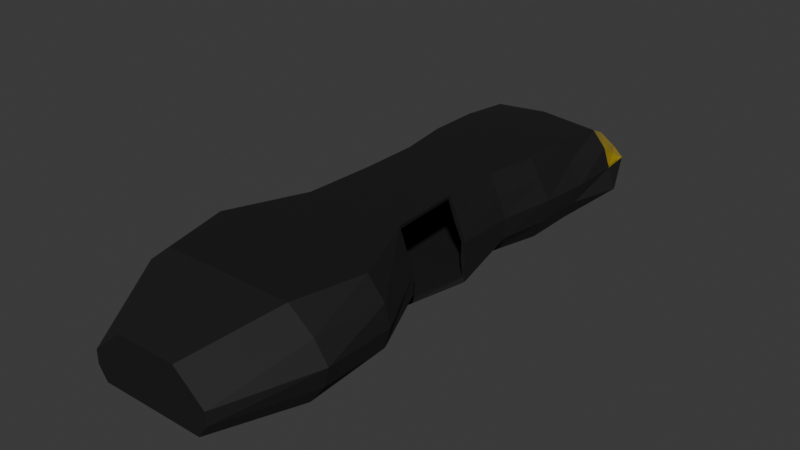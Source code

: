 # Source: SpaceShip.blend  (saved by Blender 4.2.66; exported with 4.5.12 LTS)
import bpy
from mathutils import Matrix  # noqa: F401  (used for matrix-valued properties, if any)

bpy.ops.wm.read_factory_settings(use_empty=True)
scene = bpy.context.scene
scene.name = 'Scene'

# ---- collections
col_collection = bpy.data.collections.new('Collection'); scene.collection.children.link(col_collection)

# ---- materials (node trees are filled in below, after node groups)
mat_base = bpy.data.materials.new('Base')
mat_window = bpy.data.materials.new('Window')

# ---- material node trees
mat_base.use_nodes = True; mat_base.node_tree.nodes.clear()
_N = mat_base.node_tree.nodes; _L = mat_base.node_tree.links
n0 = _N.new('ShaderNodeBsdfPrincipled'); n0.name = 'Principled BSDF'; n0.location = (10, 300)
n0.inputs[0].default_value = (0.04644, 0.04644, 0.04644, 1.0)
n0.inputs[1].default_value = 1.0
n0.inputs[2].default_value = 0.8
n1 = _N.new('ShaderNodeOutputMaterial'); n1.name = 'Material Output'; n1.location = (300, 300)
_L.new(n0.outputs[0], n1.inputs[0])
n1.is_active_output = True
mat_window.use_nodes = True; mat_window.node_tree.nodes.clear()
_N = mat_window.node_tree.nodes; _L = mat_window.node_tree.links
n0 = _N.new('ShaderNodeBsdfPrincipled'); n0.name = 'Principled BSDF'; n0.location = (10, 300)
n0.inputs[0].default_value = (0.8004, 0.5725, 0.0, 1.0)
n0.inputs[2].default_value = 0.0
n0.inputs[4].default_value = 0.5
n1 = _N.new('ShaderNodeOutputMaterial'); n1.name = 'Material Output'; n1.location = (300, 300)
_L.new(n0.outputs[0], n1.inputs[0])
n1.is_active_output = True

# ---- world
world_world = bpy.data.worlds.new('World'); scene.world = world_world
world_world.use_nodes = True; world_world.node_tree.nodes.clear()
_N = world_world.node_tree.nodes; _L = world_world.node_tree.links
n0 = _N.new('ShaderNodeOutputWorld'); n0.name = 'World Output'; n0.location = (300, 300)
n1 = _N.new('ShaderNodeBackground'); n1.name = 'Background'; n1.location = (10, 300)
n1.inputs[0].default_value = (0.05088, 0.05088, 0.05088, 1.0)
_L.new(n1.outputs[0], n0.inputs[0])
n0.is_active_output = True
world_world.color = (0.05088, 0.05088, 0.05088)
world_world.sun_shadow_jitter_overblur = 0.0

# ---- meshes
me_cube_001 = bpy.data.meshes.new('Cube.001')
me_cube_001.from_pydata([(-1.854, -4.0, -1.0), (-1.773, -4.0, 2.0), (-1.052, 3.512, -1.0), (-1.831, 3.282, 1.215), (0.0, 3.512, -1.0), (0.0, 3.282, 1.215), (0.0, -4.0, -1.0), (0.0, -4.0, 2.0), (-2.398, 0.0, -1.0), (-2.077, 0.0, 2.0), (0.0, 0.0, 2.0), (0.0, 0.0, -1.0), (-2.143, 2.141, 1.749), (-2.398, 2.0, -1.0), (0.0, 2.0, 2.0), (0.0, 2.0, -1.0), (-2.398, -2.0, -1.0), (0.0, -2.0, 2.0), (0.0, -2.0, -1.0), (-2.077, -2.0, 2.0), (-2.456, -6.247, -1.0), (-1.773, -6.247, 2.0), (0.0, -6.247, 2.0), (0.0, -6.247, -1.0), (-1.867, -8.945, -1.0), (-1.904, -8.945, 2.0), (0.0, -8.945, 2.0), (0.0, -8.945, -1.0), (-2.9, -11.8, -1.0), (-3.095, -11.8, 2.0), (0.0, -11.8, 2.0), (0.0, -11.8, -1.0), (-3.161, -14.39, -1.0), (-2.486, -14.39, 2.0), (0.0, -14.39, 2.0), (0.0, -14.39, -1.0), (-1.981, -17.42, -1.0), (-1.148, -17.42, 0.9787), (0.0, -17.42, 0.9787), (0.0, -17.42, -1.0), (-2.456, -4.0, 0.5), (-2.456, 4.0, 0.1075), (0.0, 4.0, 0.1075), (-3.0, 0.0, 0.5), (-3.0, 2.0, 0.5), (-2.864, -1.902, 0.5277), (-2.456, -6.247, 0.5), (-2.456, -8.945, 0.5), (-3.931, -11.8, 0.5), (-3.931, -14.39, 0.5), (-2.31, -17.42, -0.01066), (0.0, -17.42, -0.01066), (-2.141, -4.017, 1.281), (-2.115, -6.247, 1.25), (-2.281, 3.598, 0.6552), (0.0, 3.641, 0.6612), (-2.472, 0.04557, 1.226), (-2.745, 2.002, 1.22), (-2.498, -1.972, 1.257), (-2.18, -8.945, 1.25), (-3.73, -11.8, 1.25), (-3.425, -14.39, 1.25), (-1.729, -17.42, 0.484), (0.0, -17.42, 0.484), (-2.269, 3.825, -0.4644), (0.0, 4.108, -0.4463), (-2.802, 0.0, -0.25), (-3.316, 1.963, -0.2682), (-2.802, -2.0, -0.25), (-2.456, -4.0, -0.25), (-2.456, -6.247, -0.25), (0.0, -17.42, -0.5053), (-2.456, -8.945, -0.25), (-3.727, -11.8, -0.25), (-3.727, -14.39, -0.25), (-2.31, -17.42, -0.5053), (1.854, -4.0, -1.0), (1.773, -4.0, 2.0), (1.052, 3.512, -1.0), (1.831, 3.282, 1.215), (2.398, 0.0, -1.0), (2.077, 0.0, 2.0), (2.143, 2.141, 1.749), (2.398, 2.0, -1.0), (2.398, -2.0, -1.0), (2.077, -2.0, 2.0), (2.456, -6.247, -1.0), (1.773, -6.247, 2.0), (1.867, -8.945, -1.0), (1.904, -8.945, 2.0), (2.9, -11.8, -1.0), (3.095, -11.8, 2.0), (3.161, -14.39, -1.0), (2.486, -14.39, 2.0), (1.981, -17.42, -1.0), (1.148, -17.42, 0.9787), (2.456, -4.0, 0.5), (2.456, 4.0, 0.1075), (3.0, 0.0, 0.5), (3.0, 2.0, 0.5), (2.864, -1.902, 0.5277), (2.456, -6.247, 0.5), (2.456, -8.945, 0.5), (3.931, -11.8, 0.5), (3.931, -14.39, 0.5), (2.31, -17.42, -0.01066), (2.141, -4.017, 1.281), (2.115, -6.247, 1.25), (2.281, 3.598, 0.6552), (2.472, 0.04557, 1.226), (2.745, 2.002, 1.22), (2.498, -1.972, 1.257), (2.18, -8.945, 1.25), (3.73, -11.8, 1.25), (3.425, -14.39, 1.25), (1.729, -17.42, 0.484), (2.269, 3.825, -0.4644), (2.802, 0.0, -0.25), (3.316, 1.963, -0.2682), (2.802, -2.0, -0.25), (2.456, -4.0, -0.25), (2.456, -6.247, -0.25), (2.456, -8.945, -0.25), (3.727, -11.8, -0.25), (3.727, -14.39, -0.25), (2.31, -17.42, -0.5053), (-1.775, -3.997, -0.8386), (-1.683, -3.993, 1.845), (-1.03, 3.439, -0.8371), (-1.788, 3.166, 1.084), (0.0, 3.44, -0.8351), (-9.943e-10, 3.158, 1.085), (0.0, -4.0, -0.82), (0.0, -4.0, 1.82), (-2.315, 0.005061, -0.8402), (-1.991, -0.002391, 1.842), (0.0, -0.005371, 1.82), (0.0, 0.0, -0.82), (-2.066, 2.093, 1.593), (-2.33, 1.986, -0.8338), (-7.794e-10, 1.952, 1.826), (0.0, 2.0, -0.82), (-2.305, -1.99, -0.8465), (0.0, -2.0, 1.82), (0.0, -2.0, -0.82), (-1.982, -1.993, 1.847), (-2.383, -6.257, -0.8358), (-1.712, -6.246, 1.831), (0.0, -6.247, 1.82), (0.0, -6.247, -0.82), (-1.831, -8.96, -0.8243), (-1.857, -8.968, 1.828), (0.0, -8.945, 1.82), (0.0, -8.945, -0.82), (-2.825, -11.81, -0.8375), (-3.007, -11.81, 1.844), (0.0, -11.8, 1.82), (0.0, -11.8, -0.82), (-3.076, -14.37, -0.8423), (-2.424, -14.34, 1.836), (0.0, -14.36, 1.822), (0.0, -14.39, -0.82), (-1.932, -17.3, -0.8747), (-1.117, -17.28, 0.8714), (0.0, -17.28, 0.8736), (0.0, -17.3, -0.8727), (-2.281, -3.983, 0.4645), (-2.356, 3.858, 0.06095), (1.981e-10, 3.826, 0.05971), (-2.825, 0.01128, 0.4573), (-2.828, 1.974, 0.4527), (-2.688, -1.885, 0.4933), (-2.28, -6.246, 0.4638), (-2.296, -9.026, 0.4846), (-3.756, -11.83, 0.4848), (-3.759, -14.34, 0.4697), (-2.207, -17.28, -0.04067), (0.0, -17.24, -0.01066), (-1.979, -4.003, 1.205), (-1.951, -6.246, 1.175), (-2.193, 3.48, 0.551), (5.338e-11, 3.49, 0.563), (-2.319, 0.04983, 1.131), (-2.598, 1.973, 1.119), (-2.34, -1.957, 1.173), (-2.032, -9.02, 1.18), (-3.576, -11.83, 1.162), (-3.294, -14.34, 1.138), (-1.666, -17.27, 0.4175), (0.0, -17.24, 0.484), (-2.173, 3.694, -0.3861), (0.0, 3.942, -0.3765), (-2.632, 0.01244, -0.1903), (-3.15, 1.943, -0.2036), (-2.631, -1.981, -0.1948), (-2.282, -3.988, -0.2047), (-2.28, -6.258, -0.2161), (0.0, -17.24, -0.5053), (-2.308, -9.011, -0.1727), (-3.569, -11.83, -0.1713), (-3.566, -14.36, -0.1751), (-2.206, -17.28, -0.4586), (1.775, -3.997, -0.8386), (1.683, -3.993, 1.845), (1.03, 3.439, -0.8371), (1.788, 3.166, 1.084), (2.315, 0.005061, -0.8402), (1.991, -0.002391, 1.842), (2.066, 2.093, 1.593), (2.33, 1.986, -0.8338), (2.305, -1.99, -0.8465), (1.982, -1.993, 1.847), (2.383, -6.257, -0.8358), (1.712, -6.246, 1.831), (1.831, -8.96, -0.8243), (1.857, -8.968, 1.828), (2.825, -11.81, -0.8375), (3.007, -11.81, 1.844), (3.076, -14.37, -0.8423), (2.424, -14.34, 1.836), (1.932, -17.3, -0.8747), (1.117, -17.28, 0.8714), (2.281, -3.983, 0.4645), (2.356, 3.858, 0.06095), (2.825, 0.01128, 0.4573), (2.828, 1.974, 0.4527), (2.688, -1.885, 0.4933), (2.28, -6.246, 0.4638), (2.296, -9.026, 0.4846), (3.756, -11.83, 0.4848), (3.759, -14.34, 0.4697), (2.207, -17.28, -0.04067), (1.979, -4.003, 1.205), (1.951, -6.246, 1.175), (2.193, 3.48, 0.551), (2.319, 0.04983, 1.131), (2.598, 1.973, 1.119), (2.34, -1.957, 1.173), (2.032, -9.02, 1.18), (3.576, -11.83, 1.162), (3.294, -14.34, 1.138), (1.666, -17.27, 0.4175), (2.173, 3.694, -0.3861), (2.632, 0.01244, -0.1903), (3.15, 1.943, -0.2036), (2.631, -1.981, -0.1948), (2.282, -3.988, -0.2047), (2.28, -6.258, -0.2161), (2.308, -9.011, -0.1727), (3.569, -11.83, -0.1713), (3.566, -14.36, -0.1751), (2.206, -17.28, -0.4586)], [], [(57, 12, 3, 54), (0, 6, 23, 20), (17, 19, 1, 7), (16, 18, 6, 0), (54, 3, 5, 55), (13, 15, 11, 8), (14, 12, 9, 10), (58, 19, 9, 56), (5, 3, 12, 14), (2, 4, 15, 13), (56, 9, 12, 57), (52, 1, 19, 58), (8, 11, 18, 16), (10, 9, 19, 17), (20, 23, 27, 24), (7, 1, 21, 22), (69, 0, 20, 70), (22, 21, 25, 26), (30, 29, 33, 34), (26, 25, 29, 30), (24, 27, 31, 28), (72, 24, 28, 73), (32, 35, 39, 36), (28, 31, 35, 32), (73, 28, 32, 74), (63, 38, 37, 62), (74, 32, 36, 75), (34, 33, 37, 38), (61, 49, 50, 62), (71, 51, 50, 75), (60, 48, 49, 61), (59, 47, 48, 60), (52, 40, 46, 53), (69, 40, 45, 68), (66, 43, 44, 67), (68, 45, 43, 66), (64, 41, 42, 65), (67, 44, 41, 64), (1, 52, 53, 21), (40, 52, 58, 45), (43, 56, 57, 44), (45, 58, 56, 43), (41, 54, 55, 42), (44, 57, 54, 41), (25, 59, 60, 29), (29, 60, 61, 33), (33, 61, 62, 37), (51, 63, 62, 50), (13, 67, 64, 2), (2, 64, 65, 4), (16, 68, 66, 8), (8, 66, 67, 13), (0, 69, 68, 16), (40, 69, 70, 46), (39, 71, 75, 36), (49, 74, 75, 50), (48, 73, 74, 49), (47, 72, 73, 48), (110, 108, 79, 82), (76, 86, 23, 6), (17, 7, 77, 85), (84, 76, 6, 18), (108, 55, 5, 79), (83, 80, 11, 15), (14, 10, 81, 82), (111, 109, 81, 85), (5, 14, 82, 79), (78, 83, 15, 4), (109, 110, 82, 81), (106, 111, 85, 77), (80, 84, 18, 11), (10, 17, 85, 81), (86, 88, 27, 23), (7, 22, 87, 77), (120, 121, 86, 76), (22, 26, 89, 87), (30, 34, 93, 91), (26, 30, 91, 89), (88, 90, 31, 27), (122, 123, 90, 88), (92, 94, 39, 35), (90, 92, 35, 31), (123, 124, 92, 90), (63, 115, 95, 38), (124, 125, 94, 92), (34, 38, 95, 93), (114, 115, 105, 104), (71, 125, 105, 51), (113, 114, 104, 103), (112, 113, 103, 102), (106, 107, 101, 96), (120, 119, 100, 96), (117, 118, 99, 98), (119, 117, 98, 100), (116, 65, 42, 97), (118, 116, 97, 99), (77, 87, 107, 106), (96, 100, 111, 106), (98, 99, 110, 109), (100, 98, 109, 111), (97, 42, 55, 108), (99, 97, 108, 110), (89, 91, 113, 112), (91, 93, 114, 113), (93, 95, 115, 114), (51, 105, 115, 63), (83, 78, 116, 118), (78, 4, 65, 116), (84, 80, 117, 119), (80, 83, 118, 117), (76, 84, 119, 120), (96, 101, 121, 120), (39, 94, 125, 71), (104, 105, 125, 124), (103, 104, 124, 123), (102, 103, 123, 122), (183, 180, 129, 138), (126, 146, 149, 132), (143, 133, 127, 145), (142, 126, 132, 144), (180, 181, 131, 129), (139, 134, 137, 141), (140, 136, 135, 138), (184, 182, 135, 145), (131, 140, 138, 129), (128, 139, 141, 130), (182, 183, 138, 135), (178, 184, 145, 127), (134, 142, 144, 137), (136, 143, 145, 135), (146, 150, 153, 149), (133, 148, 147, 127), (195, 196, 146, 126), (148, 152, 151, 147), (156, 160, 159, 155), (152, 156, 155, 151), (150, 154, 157, 153), (198, 199, 154, 150), (158, 162, 165, 161), (154, 158, 161, 157), (199, 200, 158, 154), (189, 188, 163, 164), (200, 201, 162, 158), (160, 164, 163, 159), (187, 188, 176, 175), (197, 201, 176, 177), (186, 187, 175, 174), (185, 186, 174, 173), (178, 179, 172, 166), (195, 194, 171, 166), (192, 193, 170, 169), (194, 192, 169, 171), (190, 191, 168, 167), (193, 190, 167, 170), (127, 147, 179, 178), (166, 171, 184, 178), (169, 170, 183, 182), (171, 169, 182, 184), (167, 168, 181, 180), (170, 167, 180, 183), (151, 155, 186, 185), (155, 159, 187, 186), (159, 163, 188, 187), (177, 176, 188, 189), (139, 128, 190, 193), (128, 130, 191, 190), (142, 134, 192, 194), (134, 139, 193, 192), (126, 142, 194, 195), (166, 172, 196, 195), (165, 162, 201, 197), (175, 176, 201, 200), (174, 175, 200, 199), (173, 174, 199, 198), (236, 208, 205, 234), (202, 132, 149, 212), (143, 211, 203, 133), (210, 144, 132, 202), (234, 205, 131, 181), (209, 141, 137, 206), (140, 208, 207, 136), (237, 211, 207, 235), (131, 205, 208, 140), (204, 130, 141, 209), (235, 207, 208, 236), (232, 203, 211, 237), (206, 137, 144, 210), (136, 207, 211, 143), (212, 149, 153, 214), (133, 203, 213, 148), (246, 202, 212, 247), (148, 213, 215, 152), (156, 217, 219, 160), (152, 215, 217, 156), (214, 153, 157, 216), (248, 214, 216, 249), (218, 161, 165, 220), (216, 157, 161, 218), (249, 216, 218, 250), (189, 164, 221, 241), (250, 218, 220, 251), (160, 219, 221, 164), (240, 230, 231, 241), (197, 177, 231, 251), (239, 229, 230, 240), (238, 228, 229, 239), (232, 222, 227, 233), (246, 222, 226, 245), (243, 224, 225, 244), (245, 226, 224, 243), (242, 223, 168, 191), (244, 225, 223, 242), (203, 232, 233, 213), (222, 232, 237, 226), (224, 235, 236, 225), (226, 237, 235, 224), (223, 234, 181, 168), (225, 236, 234, 223), (215, 238, 239, 217), (217, 239, 240, 219), (219, 240, 241, 221), (177, 189, 241, 231), (209, 244, 242, 204), (204, 242, 191, 130), (210, 245, 243, 206), (206, 243, 244, 209), (202, 246, 245, 210), (222, 246, 247, 227), (165, 197, 251, 220), (230, 250, 251, 231), (229, 249, 250, 230), (228, 248, 249, 229), (21, 53, 179, 147), (59, 25, 151, 185), (20, 24, 150, 146), (25, 21, 147, 151), (46, 70, 196, 172), (72, 47, 173, 198), (53, 46, 172, 179), (47, 59, 185, 173), (70, 20, 146, 196), (24, 72, 198, 150), (107, 87, 213, 233), (89, 112, 238, 215), (88, 86, 212, 214), (87, 89, 215, 213), (121, 101, 227, 247), (102, 122, 248, 228), (101, 107, 233, 227), (112, 102, 228, 238), (86, 121, 247, 212), (122, 88, 214, 248)])
me_cube_001.polygons.foreach_set('material_index', [1, 0, 0, 0, 1, 0, 0, 0, 1, 0, 0, 0, 0, 0, 0, 0, 0, 0, 0, 0, 0, 0, 0, 0, 0, 0, 0, 0, 0, 0, 0, 0, 0, 0, 0, 0, 1, 0, 0, 0, 0, 0, 1, 1, 0, 0, 0, 0, 0, 1, 0, 0, 0, 0, 0, 0, 0, 0, 1, 0, 0, 0, 1, 0, 0, 0, 1, 0, 0, 0, 0, 0, 0, 0, 0, 0, 0, 0, 0, 0, 0, 0, 0, 0, 0, 0, 0, 0, 0, 0, 0, 0, 0, 0, 1, 0, 0, 0, 0, 0, 1, 1, 0, 0, 0, 0, 0, 1, 0, 0, 0, 0, 0, 0, 0, 0, 1, 0, 0, 0, 1, 0, 0, 0, 1, 0, 0, 0, 0, 0, 0, 0, 0, 0, 0, 0, 0, 0, 0, 0, 0, 0, 0, 0, 0, 0, 0, 0, 0, 0, 0, 0, 1, 0, 0, 0, 0, 0, 1, 1, 0, 0, 0, 0, 0, 1, 0, 0, 0, 0, 0, 0, 0, 0, 1, 0, 0, 0, 1, 0, 0, 0, 1, 0, 0, 0, 0, 0, 0, 0, 0, 0, 0, 0, 0, 0, 0, 0, 0, 0, 0, 0, 0, 0, 0, 0, 0, 0, 0, 0, 1, 0, 0, 0, 0, 0, 1, 1, 0, 0, 0, 0, 0, 1, 0, 0, 0, 0, 0, 0, 0, 0, 0, 0, 0, 0, 0, 0, 0, 0, 0, 0, 0, 0, 0, 0, 0, 0, 0, 0, 0, 0])
_uv = me_cube_001.uv_layers.new(name='UVMap')
_uv.uv.foreach_set('vector', [0.5625, 0.1875, 0.625, 0.1875, 0.625, 0.25, 0.5625, 0.25, 0.125, 0.75, 0.25, 0.75, 0.25, 0.75, 0.125, 0.75, 0.75, 0.6875, 0.875, 0.6875, 0.875, 0.75, 0.75, 0.75, 0.125, 0.6875, 0.25, 0.6875, 0.25, 0.75, 0.125, 0.75, 0.5625, 0.25, 0.625, 0.25, 0.625, 0.375, 0.5625, 0.375, 0.125, 0.5625, 0.25, 0.5625, 0.25, 0.625, 0.125, 0.625, 0.75, 0.5625, 0.875, 0.5625, 0.875, 0.625, 0.75, 0.625, 0.5625, 0.0625, 0.625, 0.0625, 0.625, 0.125, 0.5625, 0.125, 0.75, 0.5, 0.875, 0.5, 0.875, 0.5625, 0.75, 0.5625, 0.125, 0.5, 0.25, 0.5, 0.25, 0.5625, 0.125, 0.5625, 0.5625, 0.125, 0.625, 0.125, 0.625, 0.1875, 0.5625, 0.1875, 0.5625, 0.0, 0.625, 0.0, 0.625, 0.0625, 0.5625, 0.0625, 0.125, 0.625, 0.25, 0.625, 0.25, 0.6875, 0.125, 0.6875, 0.75, 0.625, 0.875, 0.625, 0.875, 0.6875, 0.75, 0.6875, 0.125, 0.75, 0.25, 0.75, 0.25, 0.75, 0.125, 0.75, 0.75, 0.75, 0.875, 0.75, 0.875, 0.75, 0.75, 0.75, 0.4375, 0.0, 0.375, 0.0, 0.375, 0.0, 0.4375, 0.0, 0.75, 0.75, 0.875, 0.75, 0.875, 0.75, 0.75, 0.75, 0.75, 0.75, 0.875, 0.75, 0.875, 0.75, 0.75, 0.75, 0.75, 0.75, 0.875, 0.75, 0.875, 0.75, 0.75, 0.75, 0.125, 0.75, 0.25, 0.75, 0.25, 0.75, 0.125, 0.75, 0.4375, 0.0, 0.375, 0.0, 0.375, 0.0, 0.4375, 0.0, 0.125, 0.75, 0.25, 0.75, 0.25, 0.75, 0.125, 0.75, 0.125, 0.75, 0.25, 0.75, 0.25, 0.75, 0.125, 0.75, 0.4375, 0.0, 0.375, 0.0, 0.375, 0.0, 0.4375, 0.0, 0.5625, 0.875, 0.625, 0.875, 0.625, 1.0, 0.5625, 1.0, 0.4375, 0.0, 0.375, 0.0, 0.375, 0.0, 0.4375, 0.0, 0.75, 0.75, 0.875, 0.75, 0.875, 0.75, 0.75, 0.75, 0.5625, 0.0, 0.5, 0.0, 0.5, 0.0, 0.5625, 0.0, 0.4375, 0.875, 0.5, 0.875, 0.5, 1.0, 0.4375, 1.0, 0.5625, 0.0, 0.5, 0.0, 0.5, 0.0, 0.5625, 0.0, 0.5625, 0.0, 0.5, 0.0, 0.5, 0.0, 0.5625, 0.0, 0.5625, 0.0, 0.5, 0.0, 0.5, 0.0, 0.5625, 0.0, 0.4375, 0.0, 0.5, 0.0, 0.5, 0.0625, 0.4375, 0.0625, 0.4375, 0.125, 0.5, 0.125, 0.5, 0.1875, 0.4375, 0.1875, 0.4375, 0.0625, 0.5, 0.0625, 0.5, 0.125, 0.4375, 0.125, 0.4375, 0.25, 0.5, 0.25, 0.5, 0.375, 0.4375, 0.375, 0.4375, 0.1875, 0.5, 0.1875, 0.5, 0.25, 0.4375, 0.25, 0.625, 0.0, 0.5625, 0.0, 0.5625, 0.0, 0.625, 0.0, 0.5, 0.0, 0.5625, 0.0, 0.5625, 0.0625, 0.5, 0.0625, 0.5, 0.125, 0.5625, 0.125, 0.5625, 0.1875, 0.5, 0.1875, 0.5, 0.0625, 0.5625, 0.0625, 0.5625, 0.125, 0.5, 0.125, 0.5, 0.25, 0.5625, 0.25, 0.5625, 0.375, 0.5, 0.375, 0.5, 0.1875, 0.5625, 0.1875, 0.5625, 0.25, 0.5, 0.25, 0.625, 0.0, 0.5625, 0.0, 0.5625, 0.0, 0.625, 0.0, 0.625, 0.0, 0.5625, 0.0, 0.5625, 0.0, 0.625, 0.0, 0.625, 0.0, 0.5625, 0.0, 0.5625, 0.0, 0.625, 0.0, 0.5, 0.875, 0.5625, 0.875, 0.5625, 1.0, 0.5, 1.0, 0.375, 0.1875, 0.4375, 0.1875, 0.4375, 0.25, 0.375, 0.25, 0.375, 0.25, 0.4375, 0.25, 0.4375, 0.375, 0.375, 0.375, 0.375, 0.0625, 0.4375, 0.0625, 0.4375, 0.125, 0.375, 0.125, 0.375, 0.125, 0.4375, 0.125, 0.4375, 0.1875, 0.375, 0.1875, 0.375, 0.0, 0.4375, 0.0, 0.4375, 0.0625, 0.375, 0.0625, 0.5, 0.0, 0.4375, 0.0, 0.4375, 0.0, 0.5, 0.0, 0.375, 0.875, 0.4375, 0.875, 0.4375, 1.0, 0.375, 1.0, 0.5, 0.0, 0.4375, 0.0, 0.4375, 0.0, 0.5, 0.0, 0.5, 0.0, 0.4375, 0.0, 0.4375, 0.0, 0.5, 0.0, 0.5, 0.0, 0.4375, 0.0, 0.4375, 0.0, 0.5, 0.0, 0.5625, 0.1875, 0.5625, 0.25, 0.625, 0.25, 0.625, 0.1875, 0.125, 0.75, 0.125, 0.75, 0.25, 0.75, 0.25, 0.75, 0.75, 0.6875, 0.75, 0.75, 0.875, 0.75, 0.875, 0.6875, 0.125, 0.6875, 0.125, 0.75, 0.25, 0.75, 0.25, 0.6875, 0.5625, 0.25, 0.5625, 0.375, 0.625, 0.375, 0.625, 0.25, 0.125, 0.5625, 0.125, 0.625, 0.25, 0.625, 0.25, 0.5625, 0.75, 0.5625, 0.75, 0.625, 0.875, 0.625, 0.875, 0.5625, 0.5625, 0.0625, 0.5625, 0.125, 0.625, 0.125, 0.625, 0.0625, 0.75, 0.5, 0.75, 0.5625, 0.875, 0.5625, 0.875, 0.5, 0.125, 0.5, 0.125, 0.5625, 0.25, 0.5625, 0.25, 0.5, 0.5625, 0.125, 0.5625, 0.1875, 0.625, 0.1875, 0.625, 0.125, 0.5625, 0.0, 0.5625, 0.0625, 0.625, 0.0625, 0.625, 0.0, 0.125, 0.625, 0.125, 0.6875, 0.25, 0.6875, 0.25, 0.625, 0.75, 0.625, 0.75, 0.6875, 0.875, 0.6875, 0.875, 0.625, 0.125, 0.75, 0.125, 0.75, 0.25, 0.75, 0.25, 0.75, 0.75, 0.75, 0.75, 0.75, 0.875, 0.75, 0.875, 0.75, 0.4375, 0.0, 0.4375, 0.0, 0.375, 0.0, 0.375, 0.0, 0.75, 0.75, 0.75, 0.75, 0.875, 0.75, 0.875, 0.75, 0.75, 0.75, 0.75, 0.75, 0.875, 0.75, 0.875, 0.75, 0.75, 0.75, 0.75, 0.75, 0.875, 0.75, 0.875, 0.75, 0.125, 0.75, 0.125, 0.75, 0.25, 0.75, 0.25, 0.75, 0.4375, 0.0, 0.4375, 0.0, 0.375, 0.0, 0.375, 0.0, 0.125, 0.75, 0.125, 0.75, 0.25, 0.75, 0.25, 0.75, 0.125, 0.75, 0.125, 0.75, 0.25, 0.75, 0.25, 0.75, 0.4375, 0.0, 0.4375, 0.0, 0.375, 0.0, 0.375, 0.0, 0.5625, 0.875, 0.5625, 1.0, 0.625, 1.0, 0.625, 0.875, 0.4375, 0.0, 0.4375, 0.0, 0.375, 0.0, 0.375, 0.0, 0.75, 0.75, 0.75, 0.75, 0.875, 0.75, 0.875, 0.75, 0.5625, 0.0, 0.5625, 0.0, 0.5, 0.0, 0.5, 0.0, 0.4375, 0.875, 0.4375, 1.0, 0.5, 1.0, 0.5, 0.875, 0.5625, 0.0, 0.5625, 0.0, 0.5, 0.0, 0.5, 0.0, 0.5625, 0.0, 0.5625, 0.0, 0.5, 0.0, 0.5, 0.0, 0.5625, 0.0, 0.5625, 0.0, 0.5, 0.0, 0.5, 0.0, 0.4375, 0.0, 0.4375, 0.0625, 0.5, 0.0625, 0.5, 0.0, 0.4375, 0.125, 0.4375, 0.1875, 0.5, 0.1875, 0.5, 0.125, 0.4375, 0.0625, 0.4375, 0.125, 0.5, 0.125, 0.5, 0.0625, 0.4375, 0.25, 0.4375, 0.375, 0.5, 0.375, 0.5, 0.25, 0.4375, 0.1875, 0.4375, 0.25, 0.5, 0.25, 0.5, 0.1875, 0.625, 0.0, 0.625, 0.0, 0.5625, 0.0, 0.5625, 0.0, 0.5, 0.0, 0.5, 0.0625, 0.5625, 0.0625, 0.5625, 0.0, 0.5, 0.125, 0.5, 0.1875, 0.5625, 0.1875, 0.5625, 0.125, 0.5, 0.0625, 0.5, 0.125, 0.5625, 0.125, 0.5625, 0.0625, 0.5, 0.25, 0.5, 0.375, 0.5625, 0.375, 0.5625, 0.25, 0.5, 0.1875, 0.5, 0.25, 0.5625, 0.25, 0.5625, 0.1875, 0.625, 0.0, 0.625, 0.0, 0.5625, 0.0, 0.5625, 0.0, 0.625, 0.0, 0.625, 0.0, 0.5625, 0.0, 0.5625, 0.0, 0.625, 0.0, 0.625, 0.0, 0.5625, 0.0, 0.5625, 0.0, 0.5, 0.875, 0.5, 1.0, 0.5625, 1.0, 0.5625, 0.875, 0.375, 0.1875, 0.375, 0.25, 0.4375, 0.25, 0.4375, 0.1875, 0.375, 0.25, 0.375, 0.375, 0.4375, 0.375, 0.4375, 0.25, 0.375, 0.0625, 0.375, 0.125, 0.4375, 0.125, 0.4375, 0.0625, 0.375, 0.125, 0.375, 0.1875, 0.4375, 0.1875, 0.4375, 0.125, 0.375, 0.0, 0.375, 0.0625, 0.4375, 0.0625, 0.4375, 0.0, 0.5, 0.0, 0.5, 0.0, 0.4375, 0.0, 0.4375, 0.0, 0.375, 0.875, 0.375, 1.0, 0.4375, 1.0, 0.4375, 0.875, 0.5, 0.0, 0.5, 0.0, 0.4375, 0.0, 0.4375, 0.0, 0.5, 0.0, 0.5, 0.0, 0.4375, 0.0, 0.4375, 0.0, 0.5, 0.0, 0.5, 0.0, 0.4375, 0.0, 0.4375, 0.0, 0.5625, 0.1875, 0.5625, 0.25, 0.625, 0.25, 0.625, 0.1875, 0.125, 0.75, 0.125, 0.75, 0.25, 0.75, 0.25, 0.75, 0.75, 0.6875, 0.75, 0.75, 0.875, 0.75, 0.875, 0.6875, 0.125, 0.6875, 0.125, 0.75, 0.25, 0.75, 0.25, 0.6875, 0.5625, 0.25, 0.5625, 0.375, 0.625, 0.375, 0.625, 0.25, 0.125, 0.5625, 0.125, 0.625, 0.25, 0.625, 0.25, 0.5625, 0.75, 0.5625, 0.75, 0.625, 0.875, 0.625, 0.875, 0.5625, 0.5625, 0.0625, 0.5625, 0.125, 0.625, 0.125, 0.625, 0.0625, 0.75, 0.5, 0.75, 0.5625, 0.875, 0.5625, 0.875, 0.5, 0.125, 0.5, 0.125, 0.5625, 0.25, 0.5625, 0.25, 0.5, 0.5625, 0.125, 0.5625, 0.1875, 0.625, 0.1875, 0.625, 0.125, 0.5625, 0.0, 0.5625, 0.0625, 0.625, 0.0625, 0.625, 0.0, 0.125, 0.625, 0.125, 0.6875, 0.25, 0.6875, 0.25, 0.625, 0.75, 0.625, 0.75, 0.6875, 0.875, 0.6875, 0.875, 0.625, 0.125, 0.75, 0.125, 0.75, 0.25, 0.75, 0.25, 0.75, 0.75, 0.75, 0.75, 0.75, 0.875, 0.75, 0.875, 0.75, 0.4375, 0.0, 0.4375, 0.0, 0.375, 0.0, 0.375, 0.0, 0.75, 0.75, 0.75, 0.75, 0.875, 0.75, 0.875, 0.75, 0.75, 0.75, 0.75, 0.75, 0.875, 0.75, 0.875, 0.75, 0.75, 0.75, 0.75, 0.75, 0.875, 0.75, 0.875, 0.75, 0.125, 0.75, 0.125, 0.75, 0.25, 0.75, 0.25, 0.75, 0.4375, 0.0, 0.4375, 0.0, 0.375, 0.0, 0.375, 0.0, 0.125, 0.75, 0.125, 0.75, 0.25, 0.75, 0.25, 0.75, 0.125, 0.75, 0.125, 0.75, 0.25, 0.75, 0.25, 0.75, 0.4375, 0.0, 0.4375, 0.0, 0.375, 0.0, 0.375, 0.0, 0.5625, 0.875, 0.5625, 1.0, 0.625, 1.0, 0.625, 0.875, 0.4375, 0.0, 0.4375, 0.0, 0.375, 0.0, 0.375, 0.0, 0.75, 0.75, 0.75, 0.75, 0.875, 0.75, 0.875, 0.75, 0.5625, 0.0, 0.5625, 0.0, 0.5, 0.0, 0.5, 0.0, 0.4375, 0.875, 0.4375, 1.0, 0.5, 1.0, 0.5, 0.875, 0.5625, 0.0, 0.5625, 0.0, 0.5, 0.0, 0.5, 0.0, 0.5625, 0.0, 0.5625, 0.0, 0.5, 0.0, 0.5, 0.0, 0.5625, 0.0, 0.5625, 0.0, 0.5, 0.0, 0.5, 0.0, 0.4375, 0.0, 0.4375, 0.0625, 0.5, 0.0625, 0.5, 0.0, 0.4375, 0.125, 0.4375, 0.1875, 0.5, 0.1875, 0.5, 0.125, 0.4375, 0.0625, 0.4375, 0.125, 0.5, 0.125, 0.5, 0.0625, 0.4375, 0.25, 0.4375, 0.375, 0.5, 0.375, 0.5, 0.25, 0.4375, 0.1875, 0.4375, 0.25, 0.5, 0.25, 0.5, 0.1875, 0.625, 0.0, 0.625, 0.0, 0.5625, 0.0, 0.5625, 0.0, 0.5, 0.0, 0.5, 0.0625, 0.5625, 0.0625, 0.5625, 0.0, 0.5, 0.125, 0.5, 0.1875, 0.5625, 0.1875, 0.5625, 0.125, 0.5, 0.0625, 0.5, 0.125, 0.5625, 0.125, 0.5625, 0.0625, 0.5, 0.25, 0.5, 0.375, 0.5625, 0.375, 0.5625, 0.25, 0.5, 0.1875, 0.5, 0.25, 0.5625, 0.25, 0.5625, 0.1875, 0.625, 0.0, 0.625, 0.0, 0.5625, 0.0, 0.5625, 0.0, 0.625, 0.0, 0.625, 0.0, 0.5625, 0.0, 0.5625, 0.0, 0.625, 0.0, 0.625, 0.0, 0.5625, 0.0, 0.5625, 0.0, 0.5, 0.875, 0.5, 1.0, 0.5625, 1.0, 0.5625, 0.875, 0.375, 0.1875, 0.375, 0.25, 0.4375, 0.25, 0.4375, 0.1875, 0.375, 0.25, 0.375, 0.375, 0.4375, 0.375, 0.4375, 0.25, 0.375, 0.0625, 0.375, 0.125, 0.4375, 0.125, 0.4375, 0.0625, 0.375, 0.125, 0.375, 0.1875, 0.4375, 0.1875, 0.4375, 0.125, 0.375, 0.0, 0.375, 0.0625, 0.4375, 0.0625, 0.4375, 0.0, 0.5, 0.0, 0.5, 0.0, 0.4375, 0.0, 0.4375, 0.0, 0.375, 0.875, 0.375, 1.0, 0.4375, 1.0, 0.4375, 0.875, 0.5, 0.0, 0.5, 0.0, 0.4375, 0.0, 0.4375, 0.0, 0.5, 0.0, 0.5, 0.0, 0.4375, 0.0, 0.4375, 0.0, 0.5, 0.0, 0.5, 0.0, 0.4375, 0.0, 0.4375, 0.0, 0.5625, 0.1875, 0.625, 0.1875, 0.625, 0.25, 0.5625, 0.25, 0.125, 0.75, 0.25, 0.75, 0.25, 0.75, 0.125, 0.75, 0.75, 0.6875, 0.875, 0.6875, 0.875, 0.75, 0.75, 0.75, 0.125, 0.6875, 0.25, 0.6875, 0.25, 0.75, 0.125, 0.75, 0.5625, 0.25, 0.625, 0.25, 0.625, 0.375, 0.5625, 0.375, 0.125, 0.5625, 0.25, 0.5625, 0.25, 0.625, 0.125, 0.625, 0.75, 0.5625, 0.875, 0.5625, 0.875, 0.625, 0.75, 0.625, 0.5625, 0.0625, 0.625, 0.0625, 0.625, 0.125, 0.5625, 0.125, 0.75, 0.5, 0.875, 0.5, 0.875, 0.5625, 0.75, 0.5625, 0.125, 0.5, 0.25, 0.5, 0.25, 0.5625, 0.125, 0.5625, 0.5625, 0.125, 0.625, 0.125, 0.625, 0.1875, 0.5625, 0.1875, 0.5625, 0.0, 0.625, 0.0, 0.625, 0.0625, 0.5625, 0.0625, 0.125, 0.625, 0.25, 0.625, 0.25, 0.6875, 0.125, 0.6875, 0.75, 0.625, 0.875, 0.625, 0.875, 0.6875, 0.75, 0.6875, 0.125, 0.75, 0.25, 0.75, 0.25, 0.75, 0.125, 0.75, 0.75, 0.75, 0.875, 0.75, 0.875, 0.75, 0.75, 0.75, 0.4375, 0.0, 0.375, 0.0, 0.375, 0.0, 0.4375, 0.0, 0.75, 0.75, 0.875, 0.75, 0.875, 0.75, 0.75, 0.75, 0.75, 0.75, 0.875, 0.75, 0.875, 0.75, 0.75, 0.75, 0.75, 0.75, 0.875, 0.75, 0.875, 0.75, 0.75, 0.75, 0.125, 0.75, 0.25, 0.75, 0.25, 0.75, 0.125, 0.75, 0.4375, 0.0, 0.375, 0.0, 0.375, 0.0, 0.4375, 0.0, 0.125, 0.75, 0.25, 0.75, 0.25, 0.75, 0.125, 0.75, 0.125, 0.75, 0.25, 0.75, 0.25, 0.75, 0.125, 0.75, 0.4375, 0.0, 0.375, 0.0, 0.375, 0.0, 0.4375, 0.0, 0.5625, 0.875, 0.625, 0.875, 0.625, 1.0, 0.5625, 1.0, 0.4375, 0.0, 0.375, 0.0, 0.375, 0.0, 0.4375, 0.0, 0.75, 0.75, 0.875, 0.75, 0.875, 0.75, 0.75, 0.75, 0.5625, 0.0, 0.5, 0.0, 0.5, 0.0, 0.5625, 0.0, 0.4375, 0.875, 0.5, 0.875, 0.5, 1.0, 0.4375, 1.0, 0.5625, 0.0, 0.5, 0.0, 0.5, 0.0, 0.5625, 0.0, 0.5625, 0.0, 0.5, 0.0, 0.5, 0.0, 0.5625, 0.0, 0.5625, 0.0, 0.5, 0.0, 0.5, 0.0, 0.5625, 0.0, 0.4375, 0.0, 0.5, 0.0, 0.5, 0.0625, 0.4375, 0.0625, 0.4375, 0.125, 0.5, 0.125, 0.5, 0.1875, 0.4375, 0.1875, 0.4375, 0.0625, 0.5, 0.0625, 0.5, 0.125, 0.4375, 0.125, 0.4375, 0.25, 0.5, 0.25, 0.5, 0.375, 0.4375, 0.375, 0.4375, 0.1875, 0.5, 0.1875, 0.5, 0.25, 0.4375, 0.25, 0.625, 0.0, 0.5625, 0.0, 0.5625, 0.0, 0.625, 0.0, 0.5, 0.0, 0.5625, 0.0, 0.5625, 0.0625, 0.5, 0.0625, 0.5, 0.125, 0.5625, 0.125, 0.5625, 0.1875, 0.5, 0.1875, 0.5, 0.0625, 0.5625, 0.0625, 0.5625, 0.125, 0.5, 0.125, 0.5, 0.25, 0.5625, 0.25, 0.5625, 0.375, 0.5, 0.375, 0.5, 0.1875, 0.5625, 0.1875, 0.5625, 0.25, 0.5, 0.25, 0.625, 0.0, 0.5625, 0.0, 0.5625, 0.0, 0.625, 0.0, 0.625, 0.0, 0.5625, 0.0, 0.5625, 0.0, 0.625, 0.0, 0.625, 0.0, 0.5625, 0.0, 0.5625, 0.0, 0.625, 0.0, 0.5, 0.875, 0.5625, 0.875, 0.5625, 1.0, 0.5, 1.0, 0.375, 0.1875, 0.4375, 0.1875, 0.4375, 0.25, 0.375, 0.25, 0.375, 0.25, 0.4375, 0.25, 0.4375, 0.375, 0.375, 0.375, 0.375, 0.0625, 0.4375, 0.0625, 0.4375, 0.125, 0.375, 0.125, 0.375, 0.125, 0.4375, 0.125, 0.4375, 0.1875, 0.375, 0.1875, 0.375, 0.0, 0.4375, 0.0, 0.4375, 0.0625, 0.375, 0.0625, 0.5, 0.0, 0.4375, 0.0, 0.4375, 0.0, 0.5, 0.0, 0.375, 0.875, 0.4375, 0.875, 0.4375, 1.0, 0.375, 1.0, 0.5, 0.0, 0.4375, 0.0, 0.4375, 0.0, 0.5, 0.0, 0.5, 0.0, 0.4375, 0.0, 0.4375, 0.0, 0.5, 0.0, 0.5, 0.0, 0.4375, 0.0, 0.4375, 0.0, 0.5, 0.0, 0.625, 0.0, 0.5625, 0.0, 0.5625, 0.0, 0.625, 0.0, 0.5625, 0.0, 0.625, 0.0, 0.625, 0.0, 0.5625, 0.0, 0.125, 0.75, 0.125, 0.75, 0.125, 0.75, 0.125, 0.75, 0.875, 0.75, 0.875, 0.75, 0.875, 0.75, 0.875, 0.75, 0.5, 0.0, 0.4375, 0.0, 0.4375, 0.0, 0.5, 0.0, 0.4375, 0.0, 0.5, 0.0, 0.5, 0.0, 0.4375, 0.0, 0.5625, 0.0, 0.5, 0.0, 0.5, 0.0, 0.5625, 0.0, 0.5, 0.0, 0.5625, 0.0, 0.5625, 0.0, 0.5, 0.0, 0.4375, 0.0, 0.375, 0.0, 0.375, 0.0, 0.4375, 0.0, 0.375, 0.0, 0.4375, 0.0, 0.4375, 0.0, 0.375, 0.0, 0.5625, 0.0, 0.625, 0.0, 0.625, 0.0, 0.5625, 0.0, 0.625, 0.0, 0.5625, 0.0, 0.5625, 0.0, 0.625, 0.0, 0.125, 0.75, 0.125, 0.75, 0.125, 0.75, 0.125, 0.75, 0.875, 0.75, 0.875, 0.75, 0.875, 0.75, 0.875, 0.75, 0.4375, 0.0, 0.5, 0.0, 0.5, 0.0, 0.4375, 0.0, 0.5, 0.0, 0.4375, 0.0, 0.4375, 0.0, 0.5, 0.0, 0.5, 0.0, 0.5625, 0.0, 0.5625, 0.0, 0.5, 0.0, 0.5625, 0.0, 0.5, 0.0, 0.5, 0.0, 0.5625, 0.0, 0.375, 0.0, 0.4375, 0.0, 0.4375, 0.0, 0.375, 0.0, 0.4375, 0.0, 0.375, 0.0, 0.375, 0.0, 0.4375, 0.0])
me_cube_001.materials.append(mat_base)
me_cube_001.materials.append(mat_window)
me_cube_001.update()

# ---- objects
ob_spaceship_col = bpy.data.objects.new('SpaceShip-col', me_cube_001)

# ---- transforms, parenting, visibility, modifiers, constraints
ob_spaceship_col.location = (0.0, 0.0, 0.0)

# ---- collection membership
col_collection.objects.link(ob_spaceship_col)

# ---- scene / render settings (as saved in the file)
scene.frame_start = 1; scene.frame_end = 250; scene.frame_set(1)
scene.render.engine = 'BLENDER_EEVEE_NEXT'
bpy.context.view_layer.update()

# ---- added for rendering (the .blend has no active camera and no usable light): camera, sun
cam_auto = bpy.data.cameras.new('AutoCamera')
cam_auto.lens = 50.0
cam_auto.sensor_width = 36.0
cam_auto.clip_end = 1000.0
ob_auto_camera = bpy.data.objects.new('AutoCamera', cam_auto)
scene.collection.objects.link(ob_auto_camera)
ob_auto_camera.location = (21.3894, -32.3252, 17.6115)
ob_auto_camera.rotation_euler = (1.09748, -7.21219e-08, 0.694738)
scene.camera = ob_auto_camera
light_auto_sun = bpy.data.lights.new('AutoSun', 'SUN')
light_auto_sun.energy = 3.0
light_auto_sun.angle = 0.0523599
ob_auto_sun = bpy.data.objects.new('AutoSun', light_auto_sun)
scene.collection.objects.link(ob_auto_sun)
ob_auto_sun.rotation_euler = (0.872665, 0.174533, 0.523599)
bpy.context.view_layer.update()
